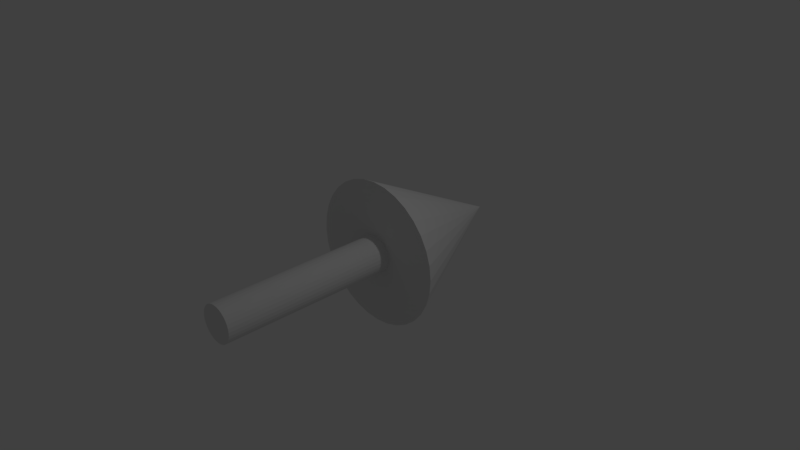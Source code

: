 # Source: SpawnPoint.blend  (saved by Blender 2.77.0; exported with 4.5.12 LTS)
import bpy
from mathutils import Matrix  # noqa: F401  (used for matrix-valued properties, if any)

bpy.ops.wm.read_factory_settings(use_empty=True)
scene = bpy.context.scene
scene.name = 'Scene'

# ---- collections
col_collection_1 = bpy.data.collections.new('Collection 1'); scene.collection.children.link(col_collection_1)

# ---- world
world_world = bpy.data.worlds.new('World'); scene.world = world_world
world_world.color = (0.05088, 0.05088, 0.05088)
world_world.use_sun_shadow = False
world_world.sun_shadow_jitter_overblur = 0.0
world_world.cycles.sampling_method = 'MANUAL'

# ---- cameras
cam_camera = bpy.data.cameras.new('Camera')
cam_camera.clip_end = 100.0
cam_camera.lens = 35.0
cam_camera.sensor_width = 32.0
cam_camera.sensor_height = 18.0
cam_camera.ortho_scale = 7.314
cam_camera.dof.focus_distance = 0.0

# ---- lights
light_lamp = bpy.data.lights.new('Lamp', 'POINT')
light_lamp.transmission_factor = 0.0
light_lamp.cutoff_distance = 30.0
light_lamp.energy = 100.0
light_lamp.shadow_buffer_clip_start = 1.001
light_lamp.shadow_soft_size = 0.1
light_lamp.shadow_maximum_resolution = 0.006
light_lamp.use_absolute_resolution = True

# ---- meshes
me_cylinder = bpy.data.meshes.new('Cylinder')
me_cylinder.from_pydata([(0.0, 0.1331, 0.25), (0.0, -2.367, 0.25), (0.04877, 0.1331, 0.2452), (0.04877, -2.367, 0.2452), (0.09567, 0.1331, 0.231), (0.09567, -2.367, 0.231), (0.1389, 0.1331, 0.2079), (0.1389, -2.367, 0.2079), (0.1768, 0.1331, 0.1768), (0.1768, -2.367, 0.1768), (0.2079, 0.1331, 0.1389), (0.2079, -2.367, 0.1389), (0.231, 0.1331, 0.09567), (0.231, -2.367, 0.09567), (0.2452, 0.1331, 0.04877), (0.2452, -2.367, 0.04877), (0.25, 0.1331, -7.55e-08), (0.25, -2.367, 1.132e-07), (0.2452, 0.1331, -0.04877), (0.2452, -2.367, -0.04877), (0.231, 0.1331, -0.09567), (0.231, -2.367, -0.09567), (0.2079, 0.1331, -0.1389), (0.2079, -2.367, -0.1389), (0.1768, 0.1331, -0.1768), (0.1768, -2.367, -0.1768), (0.1389, 0.1331, -0.2079), (0.1389, -2.367, -0.2079), (0.09567, 0.1331, -0.231), (0.09567, -2.367, -0.231), (0.04877, 0.1331, -0.2452), (0.04877, -2.367, -0.2452), (-8.146e-08, 0.1331, -0.25), (-8.146e-08, -2.367, -0.25), (-0.04877, 0.1331, -0.2452), (-0.04877, -2.367, -0.2452), (-0.09567, 0.1331, -0.231), (-0.09567, -2.367, -0.231), (-0.1389, 0.1331, -0.2079), (-0.1389, -2.367, -0.2079), (-0.1768, 0.1331, -0.1768), (-0.1768, -2.367, -0.1768), (-0.2079, 0.1331, -0.1389), (-0.2079, -2.367, -0.1389), (-0.231, 0.1331, -0.09567), (-0.231, -2.367, -0.09567), (-0.2452, 0.1331, -0.04877), (-0.2452, -2.367, -0.04877), (-0.25, 0.1331, 1.47e-07), (-0.25, -2.367, 3.358e-07), (-0.2452, 0.1331, 0.04877), (-0.2452, -2.367, 0.04877), (-0.231, 0.1331, 0.09567), (-0.231, -2.367, 0.09567), (-0.2079, 0.1331, 0.1389), (-0.2079, -2.367, 0.1389), (-0.1768, 0.1331, 0.1768), (-0.1768, -2.367, 0.1768), (-0.1389, 0.1331, 0.2079), (-0.1389, -2.367, 0.2079), (-0.09567, 0.1331, 0.231), (-0.09567, -2.367, 0.231), (-0.04877, 0.1331, 0.2452), (-0.04877, -2.367, 0.2452)], [], [(0, 1, 3, 2), (2, 3, 5, 4), (4, 5, 7, 6), (6, 7, 9, 8), (8, 9, 11, 10), (10, 11, 13, 12), (12, 13, 15, 14), (14, 15, 17, 16), (16, 17, 19, 18), (18, 19, 21, 20), (20, 21, 23, 22), (22, 23, 25, 24), (24, 25, 27, 26), (26, 27, 29, 28), (28, 29, 31, 30), (30, 31, 33, 32), (32, 33, 35, 34), (34, 35, 37, 36), (36, 37, 39, 38), (38, 39, 41, 40), (40, 41, 43, 42), (42, 43, 45, 44), (44, 45, 47, 46), (46, 47, 49, 48), (48, 49, 51, 50), (50, 51, 53, 52), (52, 53, 55, 54), (54, 55, 57, 56), (56, 57, 59, 58), (58, 59, 61, 60), (3, 1, 63, 61, 59, 57, 55, 53, 51, 49, 47, 45, 43, 41, 39, 37, 35, 33, 31, 29, 27, 25, 23, 21, 19, 17, 15, 13, 11, 9, 7, 5), (60, 61, 63, 62), (62, 63, 1, 0), (0, 2, 4, 6, 8, 10, 12, 14, 16, 18, 20, 22, 24, 26, 28, 30, 32, 34, 36, 38, 40, 42, 44, 46, 48, 50, 52, 54, 56, 58, 60, 62)])
me_cylinder.use_remesh_preserve_volume = False
me_cylinder.use_remesh_preserve_attributes = False
me_cylinder.use_mirror_vertex_groups = False
me_cylinder.update()
me_cone_001 = bpy.data.meshes.new('Cone.001')
me_cone_001.from_pydata([(-1.51e-07, 0.0321, 1.0), (-0.1951, 0.0321, 0.9808), (-0.3827, 0.0321, 0.9239), (-0.5556, 0.0321, 0.8315), (-0.7071, 0.0321, 0.7071), (-0.8315, 0.0321, 0.5556), (-0.9239, 0.0321, 0.3827), (-0.9808, 0.0321, 0.1951), (-1.0, 0.0321, 0.0), (1.51e-07, 2.032, 7.55e-08), (-0.9808, 0.0321, -0.1951), (-0.9239, 0.0321, -0.3827), (-0.8315, 0.0321, -0.5556), (-0.7071, 0.0321, -0.7071), (-0.5556, 0.0321, -0.8315), (-0.3827, 0.0321, -0.9239), (-0.1951, 0.0321, -0.9808), (1.748e-07, 0.0321, -1.0), (0.1951, 0.0321, -0.9808), (0.3827, 0.0321, -0.9239), (0.5556, 0.0321, -0.8315), (0.7071, 0.0321, -0.7071), (0.8315, 0.0321, -0.5556), (0.9239, 0.0321, -0.3827), (0.9808, 0.0321, -0.1951), (1.0, 0.0321, 8.901e-07), (0.9808, 0.0321, 0.1951), (0.9239, 0.0321, 0.3827), (0.8315, 0.0321, 0.5556), (0.7071, 0.0321, 0.7071), (0.5556, 0.0321, 0.8315), (0.3827, 0.0321, 0.9239), (0.1951, 0.0321, 0.9808)], [], [(0, 9, 1), (1, 9, 2), (2, 9, 3), (3, 9, 4), (4, 9, 5), (5, 9, 6), (6, 9, 7), (7, 9, 8), (8, 9, 10), (10, 9, 11), (11, 9, 12), (12, 9, 13), (13, 9, 14), (14, 9, 15), (15, 9, 16), (16, 9, 17), (17, 9, 18), (18, 9, 19), (19, 9, 20), (20, 9, 21), (21, 9, 22), (22, 9, 23), (23, 9, 24), (24, 9, 25), (25, 9, 26), (26, 9, 27), (27, 9, 28), (28, 9, 29), (29, 9, 30), (30, 9, 31), (31, 9, 32), (32, 9, 0), (0, 1, 2, 3, 4, 5, 6, 7, 8, 10, 11, 12, 13, 14, 15, 16, 17, 18, 19, 20, 21, 22, 23, 24, 25, 26, 27, 28, 29, 30, 31, 32)])
me_cone_001.use_remesh_preserve_volume = False
me_cone_001.use_remesh_preserve_attributes = False
me_cone_001.use_mirror_vertex_groups = False
me_cone_001.update()

# ---- objects
ob_cylinder = bpy.data.objects.new('Cylinder', me_cylinder)
ob_cone = bpy.data.objects.new('Cone', me_cone_001)
ob_lamp = bpy.data.objects.new('Lamp', light_lamp)
ob_camera = bpy.data.objects.new('Camera', cam_camera)

# ---- transforms, parenting, visibility, modifiers, constraints
ob_cylinder.location = (0.0, 0.0, 0.0)
ob_cylinder.lineart.crease_threshold = 0.0
ob_cone.location = (0.0, 0.0, 0.0)
ob_cone.lineart.crease_threshold = 0.0
ob_lamp.location = (4.076, 1.005, 5.904)
ob_lamp.rotation_euler = (0.6503, 0.05522, 1.866)
ob_lamp.lock_rotations_4d = False
ob_lamp.empty_display_type = 'ARROWS'
ob_lamp.color = (0.0, 0.0, 0.0, 0.0)
ob_lamp.lineart.crease_threshold = 0.0
ob_camera.location = (7.481, -6.508, 5.344)
ob_camera.rotation_euler = (1.109, 0.01082, 0.8149)
ob_camera.lock_rotations_4d = False
ob_camera.empty_display_type = 'ARROWS'
ob_camera.color = (0.0, 0.0, 0.0, 0.0)
ob_camera.display_type = 'WIRE'
ob_camera.lineart.crease_threshold = 0.0

# ---- collection membership
col_collection_1.objects.link(ob_cylinder)
col_collection_1.objects.link(ob_cone)
col_collection_1.objects.link(ob_lamp)
col_collection_1.objects.link(ob_camera)

# ---- scene / render settings (as saved in the file)
scene.camera = ob_camera
scene.frame_start = 1; scene.frame_end = 250; scene.frame_set(1)
scene.render.engine = 'CYCLES'
scene.render.resolution_percentage = 50
scene.render.dither_intensity = 0.0
scene.cycles.use_denoising = False
scene.cycles.samples = 128
scene.cycles.sampling_pattern = 'TABULATED_SOBOL'
scene.cycles.light_sampling_threshold = 0.0
scene.cycles.use_adaptive_sampling = False
scene.cycles.use_light_tree = False
scene.cycles.blur_glossy = 0.0
scene.cycles.sample_clamp_indirect = 0.0
scene.view_settings.view_transform = 'Standard'
bpy.context.view_layer.update()
